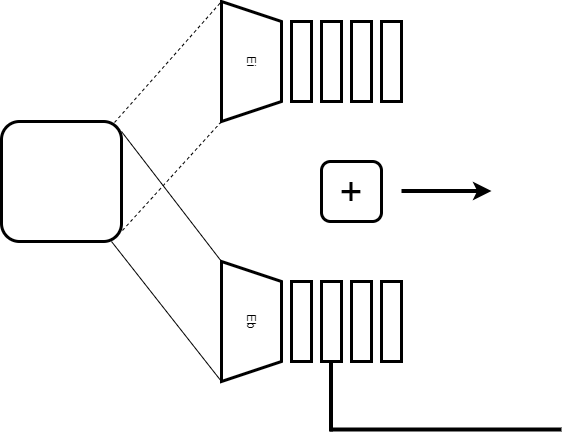

The diagram above was exported from draw.io. Its source (the exported page's mxGraphModel, read from the mxfile embedded in the PNG):
<mxGraphModel dx="1434" dy="764" grid="1" gridSize="10" guides="1" tooltips="1" connect="1" arrows="1" fold="1" page="1" pageScale="1" pageWidth="827" pageHeight="1169" math="0" shadow="0">
  <root>
    <mxCell id="0" />
    <mxCell id="1" parent="0" />
    <mxCell id="xhT5PH2h3mUseoAw2uHW-1" value="" style="rounded=1;whiteSpace=wrap;html=1;strokeWidth=3;" vertex="1" parent="1">
      <mxGeometry x="40" y="280" width="120" height="120" as="geometry" />
    </mxCell>
    <mxCell id="xhT5PH2h3mUseoAw2uHW-4" value="&lt;div style=&quot;&quot;&gt;Ei&lt;br&gt;&lt;/div&gt;" style="shape=trapezoid;perimeter=trapezoidPerimeter;whiteSpace=wrap;html=1;fixedSize=1;strokeWidth=3;rotation=90;align=center;" vertex="1" parent="1">
      <mxGeometry x="230" y="190" width="120" height="60" as="geometry" />
    </mxCell>
    <mxCell id="xhT5PH2h3mUseoAw2uHW-5" value="" style="endArrow=none;dashed=1;html=1;rounded=0;entryX=0;entryY=1;entryDx=0;entryDy=0;exitX=0.942;exitY=0.008;exitDx=0;exitDy=0;exitPerimeter=0;" edge="1" parent="1" source="xhT5PH2h3mUseoAw2uHW-1" target="xhT5PH2h3mUseoAw2uHW-4">
      <mxGeometry width="50" height="50" relative="1" as="geometry">
        <mxPoint x="160" y="280" as="sourcePoint" />
        <mxPoint x="260" y="170" as="targetPoint" />
      </mxGeometry>
    </mxCell>
    <mxCell id="xhT5PH2h3mUseoAw2uHW-6" value="" style="endArrow=none;dashed=1;html=1;rounded=0;entryX=0;entryY=1;entryDx=0;entryDy=0;exitX=1.008;exitY=0.908;exitDx=0;exitDy=0;exitPerimeter=0;" edge="1" parent="1" source="xhT5PH2h3mUseoAw2uHW-1">
      <mxGeometry width="50" height="50" relative="1" as="geometry">
        <mxPoint x="160" y="400" as="sourcePoint" />
        <mxPoint x="260" y="280" as="targetPoint" />
      </mxGeometry>
    </mxCell>
    <mxCell id="xhT5PH2h3mUseoAw2uHW-7" value="" style="endArrow=none;html=1;rounded=0;" edge="1" parent="1">
      <mxGeometry width="50" height="50" relative="1" as="geometry">
        <mxPoint x="160" y="290" as="sourcePoint" />
        <mxPoint x="260" y="420" as="targetPoint" />
      </mxGeometry>
    </mxCell>
    <mxCell id="xhT5PH2h3mUseoAw2uHW-8" value="" style="endArrow=none;html=1;rounded=0;" edge="1" parent="1">
      <mxGeometry width="50" height="50" relative="1" as="geometry">
        <mxPoint x="150" y="400" as="sourcePoint" />
        <mxPoint x="260" y="540" as="targetPoint" />
      </mxGeometry>
    </mxCell>
    <mxCell id="xhT5PH2h3mUseoAw2uHW-9" value="Eb" style="shape=trapezoid;perimeter=trapezoidPerimeter;whiteSpace=wrap;html=1;fixedSize=1;strokeWidth=3;rotation=90;" vertex="1" parent="1">
      <mxGeometry x="230" y="450" width="120" height="60" as="geometry" />
    </mxCell>
    <mxCell id="xhT5PH2h3mUseoAw2uHW-10" value="" style="rounded=0;whiteSpace=wrap;html=1;strokeWidth=3;" vertex="1" parent="1">
      <mxGeometry x="330" y="180" width="20" height="80" as="geometry" />
    </mxCell>
    <mxCell id="xhT5PH2h3mUseoAw2uHW-11" value="" style="rounded=0;whiteSpace=wrap;html=1;strokeWidth=3;" vertex="1" parent="1">
      <mxGeometry x="360" y="180" width="20" height="80" as="geometry" />
    </mxCell>
    <mxCell id="xhT5PH2h3mUseoAw2uHW-12" value="" style="rounded=0;whiteSpace=wrap;html=1;strokeWidth=3;" vertex="1" parent="1">
      <mxGeometry x="390" y="180" width="20" height="80" as="geometry" />
    </mxCell>
    <mxCell id="xhT5PH2h3mUseoAw2uHW-13" value="" style="rounded=0;whiteSpace=wrap;html=1;strokeWidth=3;" vertex="1" parent="1">
      <mxGeometry x="420" y="180" width="20" height="80" as="geometry" />
    </mxCell>
    <mxCell id="xhT5PH2h3mUseoAw2uHW-14" value="" style="rounded=0;whiteSpace=wrap;html=1;strokeWidth=3;" vertex="1" parent="1">
      <mxGeometry x="330" y="440" width="20" height="80" as="geometry" />
    </mxCell>
    <mxCell id="xhT5PH2h3mUseoAw2uHW-15" value="" style="rounded=0;whiteSpace=wrap;html=1;strokeWidth=3;" vertex="1" parent="1">
      <mxGeometry x="360" y="440" width="20" height="80" as="geometry" />
    </mxCell>
    <mxCell id="xhT5PH2h3mUseoAw2uHW-16" value="" style="rounded=0;whiteSpace=wrap;html=1;strokeWidth=3;" vertex="1" parent="1">
      <mxGeometry x="390" y="440" width="20" height="80" as="geometry" />
    </mxCell>
    <mxCell id="xhT5PH2h3mUseoAw2uHW-17" value="" style="rounded=0;whiteSpace=wrap;html=1;strokeWidth=3;" vertex="1" parent="1">
      <mxGeometry x="420" y="440" width="20" height="80" as="geometry" />
    </mxCell>
    <mxCell id="xhT5PH2h3mUseoAw2uHW-18" value="&lt;font style=&quot;font-size: 40px;&quot;&gt;+&lt;/font&gt;" style="rounded=1;whiteSpace=wrap;html=1;strokeWidth=3;" vertex="1" parent="1">
      <mxGeometry x="360" y="320" width="60" height="60" as="geometry" />
    </mxCell>
    <mxCell id="xhT5PH2h3mUseoAw2uHW-19" value="" style="endArrow=classic;html=1;rounded=0;fontSize=40;strokeWidth=4;" edge="1" parent="1">
      <mxGeometry width="50" height="50" relative="1" as="geometry">
        <mxPoint x="440" y="349.5" as="sourcePoint" />
        <mxPoint x="530" y="349.5" as="targetPoint" />
      </mxGeometry>
    </mxCell>
    <mxCell id="xhT5PH2h3mUseoAw2uHW-20" value="" style="endArrow=none;html=1;rounded=0;strokeWidth=4;fontSize=40;" edge="1" parent="1">
      <mxGeometry width="50" height="50" relative="1" as="geometry">
        <mxPoint x="369.5" y="590" as="sourcePoint" />
        <mxPoint x="369.5" y="520" as="targetPoint" />
      </mxGeometry>
    </mxCell>
    <mxCell id="xhT5PH2h3mUseoAw2uHW-21" value="" style="endArrow=none;html=1;rounded=0;strokeWidth=4;fontSize=40;" edge="1" parent="1">
      <mxGeometry width="50" height="50" relative="1" as="geometry">
        <mxPoint x="600" y="588" as="sourcePoint" />
        <mxPoint x="369" y="588" as="targetPoint" />
      </mxGeometry>
    </mxCell>
  </root>
</mxGraphModel>